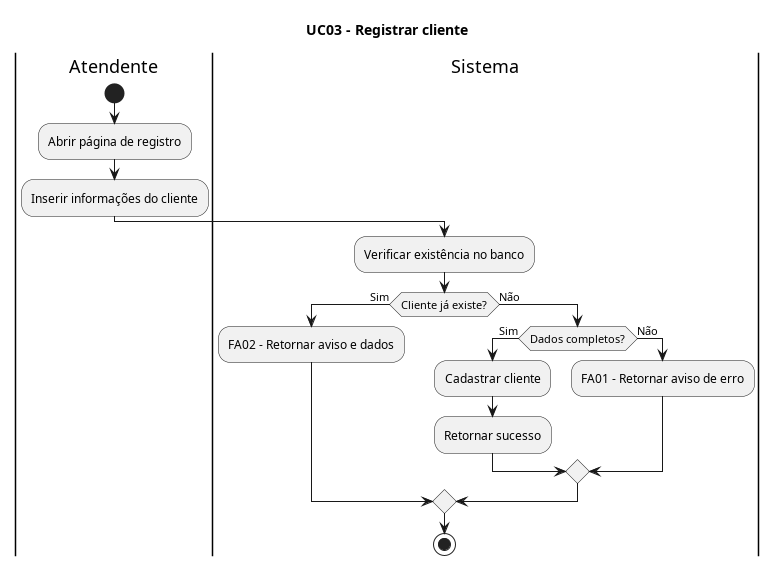

The diagram above was rendered by PlantUML. Its source (embedded in the PNG):
@startuml DA_03_LucasPaulinoGomes_24000580
title UC03 - Registrar cliente

|Atendente|
start
:Abrir página de registro;
:Inserir informações do cliente;
|Sistema|
:Verificar existência no banco;
if (Cliente já existe?) then (Sim)
  :FA02 - Retornar aviso e dados;
else (Não)
  if (Dados completos?) then (Sim)
    :Cadastrar cliente;
    :Retornar sucesso;
  else (Não)
    :FA01 - Retornar aviso de erro;
  endif
endif
stop
@enduml